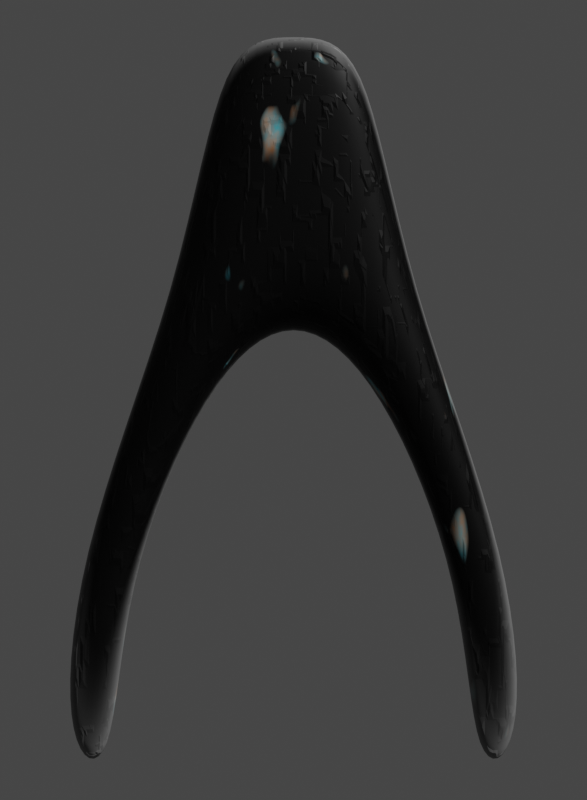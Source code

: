# Source: 3.0_Cycles_ship_template.blend  (saved by Blender 3.2.14; exported with 4.5.12 LTS)
import bpy
from mathutils import Matrix  # noqa: F401  (used for matrix-valued properties, if any)

bpy.ops.wm.read_factory_settings(use_empty=True)
scene = bpy.context.scene
scene.name = 'Scene'

# ---- collections
col_collection = bpy.data.collections.new('Collection'); scene.collection.children.link(col_collection)
col_ship = bpy.data.collections.new('Ship'); scene.collection.children.link(col_ship)

# ---- materials (node trees are filled in below, after node groups)
mat_material = bpy.data.materials.new('Material')

# ---- material node trees
mat_material.use_nodes = True; mat_material.node_tree.nodes.clear()
_N = mat_material.node_tree.nodes; _L = mat_material.node_tree.links
n0 = _N.new('ShaderNodeBsdfPrincipled'); n0.name = 'Principled BSDF'; n0.location = (784, 300)
n0.distribution = 'GGX'
n0.subsurface_method = 'RANDOM_WALK_SKIN'
n0.inputs[1].default_value = 0.1659
n0.inputs[3].default_value = 1.45
n0.inputs[13].default_value = 0.2023
n0.inputs[27].default_value = (0.0, 0.0, 0.0, 1.0)
n0.inputs[28].default_value = 1.0
n1 = _N.new('ShaderNodeTexCoord'); n1.name = 'Texture Coordinate'; n1.location = (-818, 394)
n2 = _N.new('ShaderNodeMix'); n2.name = 'Mix'; n2.location = (564, 218)
n2.data_type = 'RGBA'
n2.inputs[7].default_value = (1.0, 1.0, 1.0, 1.0)
n3 = _N.new('ShaderNodeSeparateXYZ'); n3.name = 'Separate XYZ'; n3.location = (-564, 320)
n4 = _N.new('ShaderNodeTexNoise'); n4.name = 'Noise Texture'; n4.location = (-417, -23)
n5 = _N.new('ShaderNodeMath'); n5.name = 'Math.001'; n5.location = (-245, 144)
n5.operation = 'ABSOLUTE'
n6 = _N.new('ShaderNodeMath'); n6.name = 'Math'; n6.location = (-321, 397)
n6.operation = 'ABSOLUTE'
n7 = _N.new('ShaderNodeValToRGB'); n7.name = 'ColorRamp'; n7.location = (-146, 368)
n7.color_ramp.interpolation = 'EASE'
while len(n7.color_ramp.elements) > 1: n7.color_ramp.elements.remove(n7.color_ramp.elements[-1])
n7.color_ramp.elements[0].position = 0.0; n7.color_ramp.elements[0].color = (0.2168, 0.2168, 0.2168, 1.0)
_e = n7.color_ramp.elements.new(1.0); _e.color = (0.0, 0.0, 0.0, 1.0)
n8 = _N.new('ShaderNodeMix'); n8.name = 'Mix.001'; n8.location = (397, -119)
n8.data_type = 'RGBA'
n8.inputs[6].default_value = (0.0, 0.0, 0.0, 1.0)
n9 = _N.new('ShaderNodeValToRGB'); n9.name = 'ColorRamp.001'; n9.location = (-185, -14)
while len(n9.color_ramp.elements) > 1: n9.color_ramp.elements.remove(n9.color_ramp.elements[-1])
n9.color_ramp.elements[0].position = 0.6773; n9.color_ramp.elements[0].color = (0.0, 0.0, 0.0, 1.0)
_e = n9.color_ramp.elements.new(0.8341); _e.color = (1.0, 1.0, 1.0, 1.0)
n10 = _N.new('ShaderNodeValToRGB'); n10.name = 'ColorRamp.002'; n10.location = (-57, -507)
while len(n10.color_ramp.elements) > 1: n10.color_ramp.elements.remove(n10.color_ramp.elements[-1])
n10.color_ramp.elements[0].position = 0.4955; n10.color_ramp.elements[0].color = (0.0, 0.0, 0.0, 1.0)
_e = n10.color_ramp.elements.new(0.725); _e.color = (1.0, 1.0, 1.0, 1.0)
n11 = _N.new('ShaderNodeTexVoronoi'); n11.name = 'Voronoi Texture'; n11.location = (-298, -552)
n11.distance = 'CHEBYCHEV'
n11.inputs[2].default_value = 20.0
n12 = _N.new('ShaderNodeTexNoise'); n12.name = 'Noise Texture.001'; n12.location = (-143, -250)
n12.inputs[2].default_value = 20.0
n12.inputs[3].default_value = 16.0
n13 = _N.new('ShaderNodeValToRGB'); n13.name = 'ColorRamp.003'; n13.location = (129, -263)
while len(n13.color_ramp.elements) > 1: n13.color_ramp.elements.remove(n13.color_ramp.elements[-1])
n13.color_ramp.elements[0].position = 0.0; n13.color_ramp.elements[0].color = (0.0, 1.0, 0.8223, 1.0)
_e = n13.color_ramp.elements.new(0.2705); _e.color = (1.0, 0.298, 0.0, 1.0)
_e = n13.color_ramp.elements.new(0.671); _e.color = (0.0, 0.6609, 0.8245, 1.0)
_e = n13.color_ramp.elements.new(0.8099); _e.color = (1.0, 1.0, 1.0, 1.0)
_e = n13.color_ramp.elements.new(1.0); _e.color = (0.649, 0.0, 0.00269, 1.0)
n14 = _N.new('ShaderNodeOutputMaterial'); n14.name = 'Material Output'; n14.location = (1235, 261)
n15 = _N.new('ShaderNodeDisplacement'); n15.name = 'Displacement'; n15.location = (887, -406)
n15.inputs[2].default_value = 0.05
_L.new(n0.outputs[0], n14.inputs[0])
_L.new(n1.outputs[3], n3.inputs[0])
_L.new(n2.outputs[2], n0.inputs[0])
_L.new(n3.outputs[2], n6.inputs[0])
_L.new(n6.outputs[0], n7.inputs[0])
_L.new(n7.outputs[0], n2.inputs[0])
_L.new(n4.outputs[0], n9.inputs[0])
_L.new(n3.outputs[0], n5.inputs[0])
_L.new(n8.outputs[2], n2.inputs[6])
_L.new(n9.outputs[0], n8.inputs[0])
_L.new(n11.outputs[0], n10.inputs[0])
_L.new(n13.outputs[0], n8.inputs[7])
_L.new(n12.outputs[1], n13.inputs[0])
_L.new(n10.outputs[0], n15.inputs[0])
_L.new(n15.outputs[0], n14.inputs[2])
n14.is_active_output = True

# ---- world
world_world = bpy.data.worlds.new('World'); scene.world = world_world
world_world.use_nodes = True; world_world.node_tree.nodes.clear()
_N = world_world.node_tree.nodes; _L = world_world.node_tree.links
n0 = _N.new('ShaderNodeOutputWorld'); n0.name = 'World Output'; n0.location = (300, 300)
n1 = _N.new('ShaderNodeBackground'); n1.name = 'Background'; n1.location = (10, 300)
n1.inputs[0].default_value = (0.05088, 0.05088, 0.05088, 1.0)
_L.new(n1.outputs[0], n0.inputs[0])
n0.is_active_output = True
world_world.color = (0.05088, 0.05088, 0.05088)
world_world.use_sun_shadow = False
world_world.sun_shadow_jitter_overblur = 0.0

# ---- cameras
cam_main_camera = bpy.data.cameras.new('Main Camera')
cam_main_camera.type = 'ORTHO'
cam_main_camera.clip_end = 100.0
cam_main_camera.lens = 35.0
cam_main_camera.sensor_width = 32.0
cam_main_camera.sensor_height = 18.0
cam_main_camera.ortho_scale = 53.6
cam_main_camera.dof.focus_distance = 0.0
cam_main_camera.dof.aperture_fstop = 128.0
cam_camera_003 = bpy.data.cameras.new('Camera.003')
cam_camera_003.type = 'ORTHO'
cam_camera_003.clip_start = 0.01
cam_camera_003.clip_end = 1e+04
cam_camera_003.lens = 71.0
cam_camera_003.ortho_scale = 32.1

# ---- lights
light_sun = bpy.data.lights.new('Sun', 'SUN')
light_sun.transmission_factor = 0.0
light_sun.angle = 0.0
light_sun.energy = 3.0
light_sun.shadow_buffer_clip_start = 0.5
light_sun.shadow_soft_size = 0.1
light_sun.shadow_cascade_max_distance = 1000.0
light_sun.cycles.max_bounces = 12
light_sun.cycles.use_multiple_importance_sampling = False

# ---- meshes
me_cube = bpy.data.meshes.new('Cube')
me_cube.from_pydata([(7.856, 5.579, -3.0), (7.856, 5.579, 3.0), (5.844, -1.004, -3.0), (5.844, -1.004, 3.0), (-9.966e-07, 11.4, -3.0), (-9.966e-07, 11.4, 3.0), (-3.533e-07, 4.042, -3.0), (-3.533e-07, 4.042, 3.0), (14.97, -12.92, 1.011), (14.97, -12.92, -1.011), (11.31, -14.46, -1.011), (11.31, -14.46, 1.011), (15.56, -26.32, 1.011), (15.56, -26.32, -1.011), (11.9, -27.86, -1.011), (11.9, -27.86, 1.011), (-1.997e-06, 22.85, 1.478), (4.884, 22.85, 1.478), (4.884, 22.85, -1.478), (-1.997e-06, 22.85, -1.478)], [], [(5, 1, 17, 16), (1, 3, 11, 8), (3, 1, 5, 7), (0, 2, 6, 4), (2, 3, 7, 6), (10, 9, 13, 14), (0, 1, 8, 9), (3, 2, 10, 11), (2, 0, 9, 10), (13, 12, 15, 14), (8, 11, 15, 12), (9, 8, 12, 13), (11, 10, 14, 15), (19, 16, 17, 18), (1, 0, 18, 17), (0, 4, 19, 18)])
me_cube.polygons.foreach_set('use_smooth', [True] * 16)
_uv = me_cube.uv_layers.new(name='UVMap')
_uv.uv.foreach_set('vector', [0.875, 0.625, 0.875, 0.5, 0.875, 0.5, 0.875, 0.625, 0.875, 0.5, 0.625, 0.5, 0.625, 0.5, 0.875, 0.5, 0.625, 0.5, 0.875, 0.5, 0.875, 0.625, 0.625, 0.625, 0.125, 0.5, 0.375, 0.5, 0.375, 0.625, 0.125, 0.625, 0.375, 0.5, 0.625, 0.5, 0.625, 0.625, 0.375, 0.625, 0.375, 0.5, 0.125, 0.5, 0.125, 0.5, 0.375, 0.5, 0.375, 0.25, 0.625, 0.25, 0.625, 0.25, 0.375, 0.25, 0.625, 0.5, 0.375, 0.5, 0.375, 0.5, 0.625, 0.5, 0.375, 0.5, 0.125, 0.5, 0.125, 0.5, 0.375, 0.5, 0.375, 0.25, 0.625, 0.25, 0.625, 0.5, 0.375, 0.5, 0.875, 0.5, 0.625, 0.5, 0.625, 0.5, 0.875, 0.5, 0.375, 0.25, 0.625, 0.25, 0.625, 0.25, 0.375, 0.25, 0.625, 0.5, 0.375, 0.5, 0.375, 0.5, 0.625, 0.5, 0.375, 0.125, 0.625, 0.125, 0.625, 0.25, 0.375, 0.25, 0.625, 0.25, 0.375, 0.25, 0.375, 0.25, 0.625, 0.25, 0.125, 0.5, 0.125, 0.625, 0.125, 0.625, 0.125, 0.5])
me_cube.materials.append(mat_material)
me_cube.update()

# ---- objects
ob_camera_001 = bpy.data.objects.new('Camera.001', cam_main_camera)
ob_sun = bpy.data.objects.new('Sun', light_sun)
ob_camera_002 = bpy.data.objects.new('Camera.002', cam_camera_003)
ob_cube = bpy.data.objects.new('Cube', me_cube)

# ---- transforms, parenting, visibility, modifiers, constraints
ob_camera_001.location = (0.0, -2.014, 30.0)
ob_camera_001.lock_rotations_4d = False
ob_camera_001.empty_display_type = 'ARROWS'
ob_camera_001.color = (0.0, 0.0, 0.0, 0.0)
ob_camera_001.display_type = 'WIRE'
ob_camera_001.lineart.crease_threshold = 0.0
ob_sun.location = (15.0, 13.84, 18.0)
ob_sun.rotation_euler = (2.079e-08, 1.134, 7.156)
ob_sun.lineart.crease_threshold = 0.0
ob_camera_002.location = (-39.43, -88.31, 58.71)
ob_camera_002.rotation_euler = (0.9599, -0.0, 5.76)
ob_camera_002.scale = (1.0, 1.0, 1.0)
ob_camera_002.lineart.crease_threshold = 0.0
ob_cube.location = (0.0, 0.0, 0.0)
_m = ob_cube.modifiers.new('Mirror', 'MIRROR')
_m.use_clip = True
_m = ob_cube.modifiers.new('Subdivision', 'SUBSURF')
_m.levels = 3
_m.render_levels = 3

# ---- collection membership
col_collection.objects.link(ob_camera_001)
col_collection.objects.link(ob_sun)
col_collection.objects.link(ob_camera_002)
col_ship.objects.link(ob_cube)

# ---- scene / render settings (as saved in the file)
scene.camera = ob_camera_001
scene.frame_start = 0; scene.frame_end = 100; scene.frame_set(10)
scene.render.engine = 'CYCLES'
scene.render.image_settings.color_depth = '16'
scene.render.image_settings.compression = 0
scene.render.resolution_x = 110
scene.render.resolution_y = 150
scene.render.fps = 30
scene.render.film_transparent = True
scene.cycles.samples = 128
scene.cycles.sampling_pattern = 'TABULATED_SOBOL'
scene.cycles.use_light_tree = False
scene.view_settings.view_transform = 'Filmic'
bpy.context.view_layer.update()
